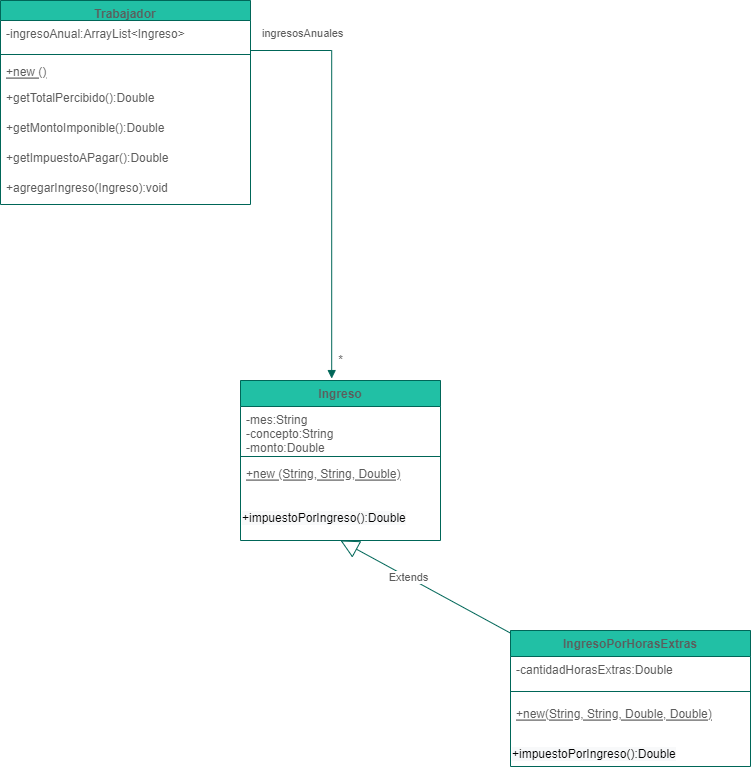

The diagram above was exported from draw.io. Its source (the exported page's mxGraphModel, read from the mxfile embedded in the PNG):
<mxGraphModel dx="1022" dy="548" grid="1" gridSize="10" guides="1" tooltips="1" connect="1" arrows="1" fold="1" page="1" pageScale="1" pageWidth="850" pageHeight="1100" math="0" shadow="0">
  <root>
    <mxCell id="0" />
    <mxCell id="1" parent="0" />
    <mxCell id="vS6VSrPOD4F82AD_M_2r-1" value="Ingreso" style="swimlane;fontStyle=1;align=center;verticalAlign=top;childLayout=stackLayout;horizontal=1;startSize=26;horizontalStack=0;resizeParent=1;resizeParentMax=0;resizeLast=0;collapsible=1;marginBottom=0;fillColor=#21C0A5;strokeColor=#006658;fontColor=#5C5C5C;" vertex="1" parent="1">
      <mxGeometry x="320" y="410" width="200" height="160" as="geometry" />
    </mxCell>
    <mxCell id="vS6VSrPOD4F82AD_M_2r-2" value="-mes:String&#10;-concepto:String&#10;-monto:Double" style="text;strokeColor=none;fillColor=none;align=left;verticalAlign=top;spacingLeft=4;spacingRight=4;overflow=hidden;rotatable=0;points=[[0,0.5],[1,0.5]];portConstraint=eastwest;fontColor=#5C5C5C;" vertex="1" parent="vS6VSrPOD4F82AD_M_2r-1">
      <mxGeometry y="26" width="200" height="46" as="geometry" />
    </mxCell>
    <mxCell id="vS6VSrPOD4F82AD_M_2r-3" value="" style="line;strokeWidth=1;fillColor=none;align=left;verticalAlign=middle;spacingTop=-1;spacingLeft=3;spacingRight=3;rotatable=0;labelPosition=right;points=[];portConstraint=eastwest;strokeColor=#006658;fontColor=#5C5C5C;" vertex="1" parent="vS6VSrPOD4F82AD_M_2r-1">
      <mxGeometry y="72" width="200" height="8" as="geometry" />
    </mxCell>
    <mxCell id="vS6VSrPOD4F82AD_M_2r-4" value="+new (String, String, Double)" style="text;strokeColor=none;fillColor=none;align=left;verticalAlign=top;spacingLeft=4;spacingRight=4;overflow=hidden;rotatable=0;points=[[0,0.5],[1,0.5]];portConstraint=eastwest;fontColor=#5C5C5C;fontStyle=4" vertex="1" parent="vS6VSrPOD4F82AD_M_2r-1">
      <mxGeometry y="80" width="200" height="30" as="geometry" />
    </mxCell>
    <mxCell id="vS6VSrPOD4F82AD_M_2r-5" value="&lt;span style=&quot;color: rgb(0 , 0 , 0) ; font-family: &amp;#34;helvetica&amp;#34; ; font-size: 12px ; font-weight: 400 ; letter-spacing: normal ; text-align: left ; text-indent: 0px ; text-transform: none ; word-spacing: 0px ; background-color: rgb(248 , 249 , 250) ; display: inline ; float: none&quot;&gt;&lt;br&gt;+impuestoPorIngreso():Double&lt;br&gt;&lt;/span&gt;" style="text;whiteSpace=wrap;html=1;fontColor=#5C5C5C;" vertex="1" parent="vS6VSrPOD4F82AD_M_2r-1">
      <mxGeometry y="110" width="200" height="50" as="geometry" />
    </mxCell>
    <mxCell id="vS6VSrPOD4F82AD_M_2r-6" value="IngresoPorHorasExtras" style="swimlane;fontStyle=1;align=center;verticalAlign=top;childLayout=stackLayout;horizontal=1;startSize=26;horizontalStack=0;resizeParent=1;resizeParentMax=0;resizeLast=0;collapsible=1;marginBottom=0;fillColor=#21C0A5;strokeColor=#006658;fontColor=#5C5C5C;" vertex="1" parent="1">
      <mxGeometry x="590" y="660" width="240" height="136" as="geometry" />
    </mxCell>
    <mxCell id="vS6VSrPOD4F82AD_M_2r-7" value="-cantidadHorasExtras:Double" style="text;strokeColor=none;fillColor=none;align=left;verticalAlign=top;spacingLeft=4;spacingRight=4;overflow=hidden;rotatable=0;points=[[0,0.5],[1,0.5]];portConstraint=eastwest;fontColor=#5C5C5C;" vertex="1" parent="vS6VSrPOD4F82AD_M_2r-6">
      <mxGeometry y="26" width="240" height="26" as="geometry" />
    </mxCell>
    <mxCell id="vS6VSrPOD4F82AD_M_2r-8" value="" style="line;strokeWidth=1;fillColor=none;align=left;verticalAlign=middle;spacingTop=-1;spacingLeft=3;spacingRight=3;rotatable=0;labelPosition=right;points=[];portConstraint=eastwest;strokeColor=#006658;fontColor=#5C5C5C;" vertex="1" parent="vS6VSrPOD4F82AD_M_2r-6">
      <mxGeometry y="52" width="240" height="18" as="geometry" />
    </mxCell>
    <mxCell id="vS6VSrPOD4F82AD_M_2r-9" value="+new(String, String, Double, Double)" style="text;strokeColor=none;fillColor=none;align=left;verticalAlign=top;spacingLeft=4;spacingRight=4;overflow=hidden;rotatable=0;points=[[0,0.5],[1,0.5]];portConstraint=eastwest;fontColor=#5C5C5C;fontStyle=4" vertex="1" parent="vS6VSrPOD4F82AD_M_2r-6">
      <mxGeometry y="70" width="240" height="26" as="geometry" />
    </mxCell>
    <mxCell id="vS6VSrPOD4F82AD_M_2r-10" value="&lt;span style=&quot;color: rgb(0 , 0 , 0) ; font-family: &amp;#34;helvetica&amp;#34; ; font-size: 12px ; font-weight: 400 ; letter-spacing: normal ; text-align: left ; text-indent: 0px ; text-transform: none ; word-spacing: 0px ; background-color: rgb(248 , 249 , 250) ; display: inline ; float: none&quot;&gt;&lt;br&gt;+impuestoPorIngreso():Double&lt;br&gt;&lt;/span&gt;" style="text;whiteSpace=wrap;html=1;fontColor=#5C5C5C;" vertex="1" parent="vS6VSrPOD4F82AD_M_2r-6">
      <mxGeometry y="96" width="240" height="40" as="geometry" />
    </mxCell>
    <mxCell id="vS6VSrPOD4F82AD_M_2r-11" value="Trabajador" style="swimlane;fontStyle=1;align=center;verticalAlign=top;childLayout=stackLayout;horizontal=1;startSize=20;horizontalStack=0;resizeParent=1;resizeParentMax=0;resizeLast=0;collapsible=1;marginBottom=0;fillColor=#21C0A5;strokeColor=#006658;fontColor=#5C5C5C;" vertex="1" parent="1">
      <mxGeometry x="80" y="30" width="250" height="204" as="geometry" />
    </mxCell>
    <mxCell id="vS6VSrPOD4F82AD_M_2r-29" value="-ingresoAnual:ArrayList&lt;Ingreso&gt;" style="text;strokeColor=none;fillColor=none;align=left;verticalAlign=top;spacingLeft=4;spacingRight=4;overflow=hidden;rotatable=0;points=[[0,0.5],[1,0.5]];portConstraint=eastwest;fontColor=#5C5C5C;" vertex="1" parent="vS6VSrPOD4F82AD_M_2r-11">
      <mxGeometry y="20" width="250" height="30" as="geometry" />
    </mxCell>
    <mxCell id="vS6VSrPOD4F82AD_M_2r-12" value="" style="line;strokeWidth=1;fillColor=none;align=left;verticalAlign=middle;spacingTop=-1;spacingLeft=3;spacingRight=3;rotatable=0;labelPosition=right;points=[];portConstraint=eastwest;strokeColor=#006658;fontColor=#5C5C5C;" vertex="1" parent="vS6VSrPOD4F82AD_M_2r-11">
      <mxGeometry y="50" width="250" height="8" as="geometry" />
    </mxCell>
    <mxCell id="vS6VSrPOD4F82AD_M_2r-13" value="+new ()" style="text;strokeColor=none;fillColor=none;align=left;verticalAlign=top;spacingLeft=4;spacingRight=4;overflow=hidden;rotatable=0;points=[[0,0.5],[1,0.5]];portConstraint=eastwest;fontStyle=4;fontColor=#5C5C5C;" vertex="1" parent="vS6VSrPOD4F82AD_M_2r-11">
      <mxGeometry y="58" width="250" height="26" as="geometry" />
    </mxCell>
    <mxCell id="vS6VSrPOD4F82AD_M_2r-14" value="+getTotalPercibido():Double" style="text;strokeColor=none;fillColor=none;align=left;verticalAlign=top;spacingLeft=4;spacingRight=4;overflow=hidden;rotatable=0;points=[[0,0.5],[1,0.5]];portConstraint=eastwest;fontColor=#5C5C5C;" vertex="1" parent="vS6VSrPOD4F82AD_M_2r-11">
      <mxGeometry y="84" width="250" height="30" as="geometry" />
    </mxCell>
    <mxCell id="vS6VSrPOD4F82AD_M_2r-15" value="+getMontoImponible():Double" style="text;strokeColor=none;fillColor=none;align=left;verticalAlign=top;spacingLeft=4;spacingRight=4;overflow=hidden;rotatable=0;points=[[0,0.5],[1,0.5]];portConstraint=eastwest;fontColor=#5C5C5C;" vertex="1" parent="vS6VSrPOD4F82AD_M_2r-11">
      <mxGeometry y="114" width="250" height="30" as="geometry" />
    </mxCell>
    <mxCell id="vS6VSrPOD4F82AD_M_2r-16" value="+getImpuestoAPagar():Double" style="text;strokeColor=none;fillColor=none;align=left;verticalAlign=top;spacingLeft=4;spacingRight=4;overflow=hidden;rotatable=0;points=[[0,0.5],[1,0.5]];portConstraint=eastwest;fontColor=#5C5C5C;" vertex="1" parent="vS6VSrPOD4F82AD_M_2r-11">
      <mxGeometry y="144" width="250" height="30" as="geometry" />
    </mxCell>
    <mxCell id="vS6VSrPOD4F82AD_M_2r-17" value="+agregarIngreso(Ingreso):void" style="text;strokeColor=none;fillColor=none;align=left;verticalAlign=top;spacingLeft=4;spacingRight=4;overflow=hidden;rotatable=0;points=[[0,0.5],[1,0.5]];portConstraint=eastwest;fontColor=#5C5C5C;" vertex="1" parent="vS6VSrPOD4F82AD_M_2r-11">
      <mxGeometry y="174" width="250" height="30" as="geometry" />
    </mxCell>
    <mxCell id="vS6VSrPOD4F82AD_M_2r-18" value="ingresosAnuales" style="endArrow=block;endFill=1;html=1;edgeStyle=orthogonalEdgeStyle;align=left;verticalAlign=top;rounded=0;exitX=1;exitY=0.5;exitDx=0;exitDy=0;entryX=0.456;entryY=-0.012;entryDx=0;entryDy=0;entryPerimeter=0;strokeColor=#006658;fontColor=#5C5C5C;" edge="1" parent="1" target="vS6VSrPOD4F82AD_M_2r-1">
      <mxGeometry x="-1" y="25" relative="1" as="geometry">
        <mxPoint x="330" y="73" as="sourcePoint" />
        <mxPoint x="300" y="240" as="targetPoint" />
        <mxPoint x="-15" y="-23" as="offset" />
        <Array as="points">
          <mxPoint x="330" y="80" />
          <mxPoint x="411" y="80" />
        </Array>
      </mxGeometry>
    </mxCell>
    <mxCell id="vS6VSrPOD4F82AD_M_2r-19" value="*" style="text;html=1;align=center;verticalAlign=middle;resizable=0;points=[];autosize=1;strokeColor=none;fillColor=none;fontColor=#5C5C5C;" vertex="1" parent="1">
      <mxGeometry x="410" y="380" width="20" height="20" as="geometry" />
    </mxCell>
    <mxCell id="vS6VSrPOD4F82AD_M_2r-25" value="Extends" style="endArrow=block;endSize=16;endFill=0;html=1;rounded=0;entryX=0.5;entryY=1;entryDx=0;entryDy=0;strokeColor=#006658;fontColor=#5C5C5C;" edge="1" parent="1" source="vS6VSrPOD4F82AD_M_2r-6" target="vS6VSrPOD4F82AD_M_2r-5">
      <mxGeometry x="0.2" width="160" relative="1" as="geometry">
        <mxPoint x="420" y="685" as="sourcePoint" />
        <mxPoint x="531.2" y="437.1679999999999" as="targetPoint" />
        <mxPoint as="offset" />
      </mxGeometry>
    </mxCell>
  </root>
</mxGraphModel>